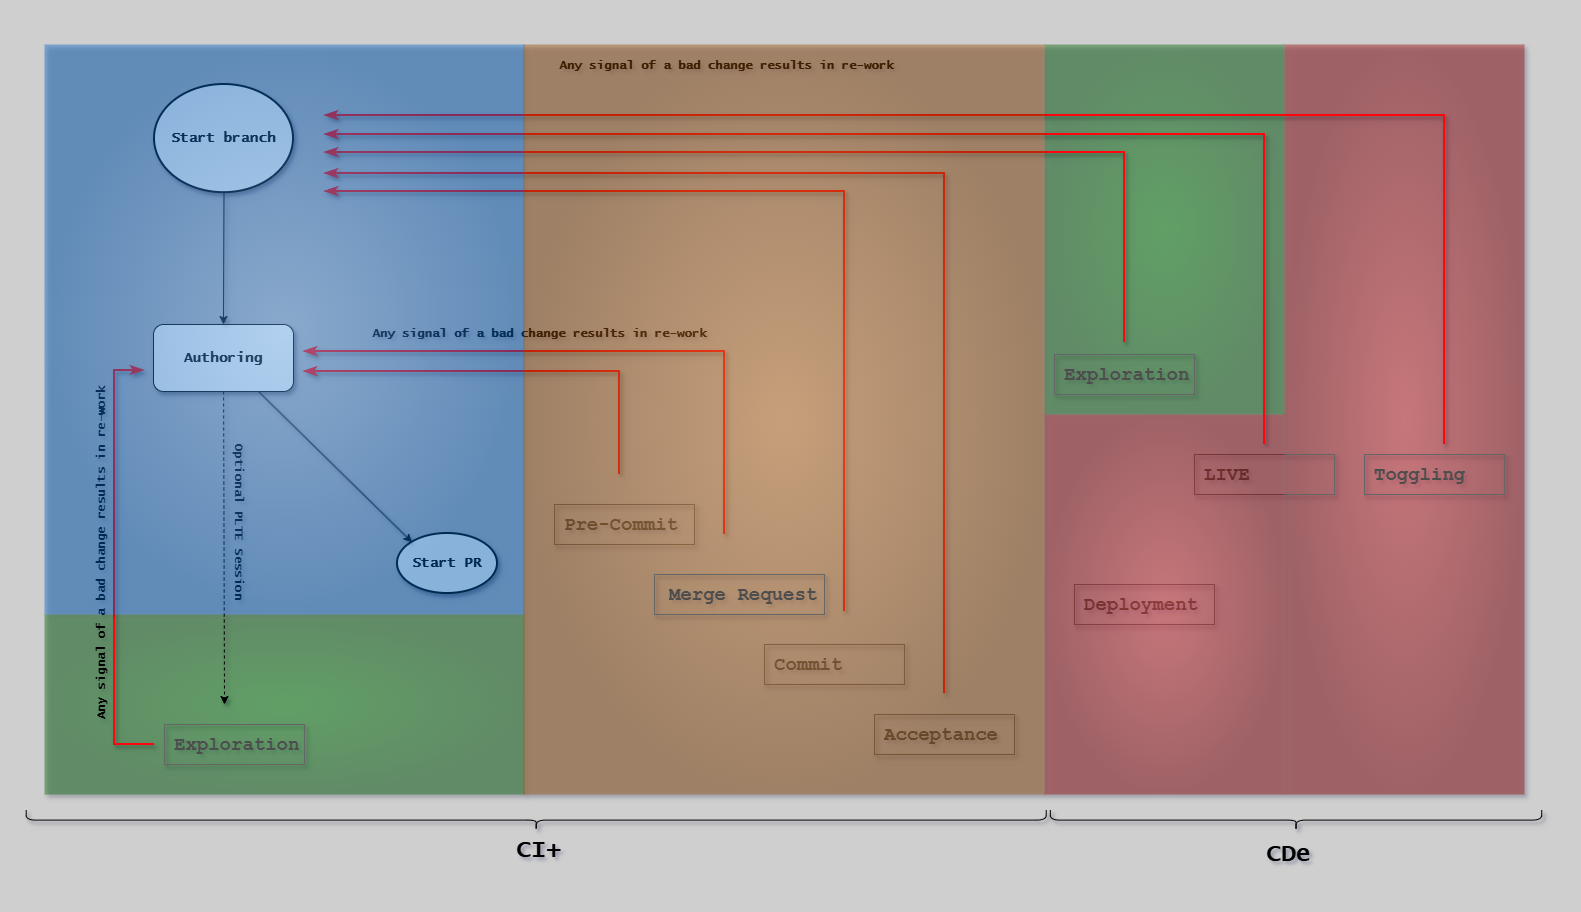

The diagram above was exported from draw.io. Its source (the exported page's mxGraphModel, read from the mxfile embedded in the PNG):
<mxGraphModel dx="2518" dy="-5438" grid="1" gridSize="10" guides="0" tooltips="1" connect="1" arrows="1" fold="1" page="1" pageScale="1" pageWidth="1654" pageHeight="1169" background="#CFCFCF" math="0" shadow="1">
  <root>
    <mxCell id="0" />
    <mxCell id="1" parent="0" />
    <mxCell id="OgIjqB_idXgOyFpU_1IB-7" value="" style="group;strokeColor=none;fillColor=#009900;gradientColor=#006600;gradientDirection=radial;opacity=40;fontFamily=Courier New;shadow=1;" parent="1" vertex="1" connectable="0">
      <mxGeometry x="-600" y="5900" width="240" height="370" as="geometry" />
    </mxCell>
    <mxCell id="D8eO61BPL178t3w2MRby-48" value="" style="group;strokeColor=none;fillColor=#009900;gradientColor=#006600;gradientDirection=radial;opacity=40;fontFamily=Courier New;shadow=1;" parent="1" vertex="1" connectable="0">
      <mxGeometry x="-1600" y="6470" width="480" height="180" as="geometry" />
    </mxCell>
    <mxCell id="G46-tSZCfBZYrONh_9nJ-37" value="" style="group;strokeColor=none;dashed=1;dashPattern=12 12;shadow=1;" parent="1" vertex="1" connectable="0">
      <mxGeometry x="-1640" y="5860" width="1560" height="890" as="geometry" />
    </mxCell>
    <mxCell id="MhbG-u4JNErvw10v7Ojb-1" value="Start branch" style="strokeWidth=2;html=1;shape=mxgraph.flowchart.start_1;whiteSpace=wrap;fontFamily=Lucida Console;fontStyle=1;fontSize=14;shadow=1;" parent="1" vertex="1">
      <mxGeometry x="-1490" y="5940" width="139" height="108.17" as="geometry" />
    </mxCell>
    <mxCell id="LKXPNDE7oSgwbnDmEAhS-78" value="&lt;b&gt;Authoring&lt;/b&gt;" style="rounded=1;whiteSpace=wrap;html=1;fontFamily=Lucida Console;fontSize=14;shadow=1;" parent="1" vertex="1">
      <mxGeometry x="-1491" y="6180" width="140" height="67" as="geometry" />
    </mxCell>
    <mxCell id="D8eO61BPL178t3w2MRby-3" value="" style="endArrow=classic;html=1;rounded=0;entryX=0.5;entryY=0;entryDx=0;entryDy=0;exitX=0.5;exitY=1;exitDx=0;exitDy=0;exitPerimeter=0;fontFamily=Lucida Console;shadow=1;" parent="1" source="MhbG-u4JNErvw10v7Ojb-1" target="LKXPNDE7oSgwbnDmEAhS-78" edge="1">
      <mxGeometry width="50" height="50" relative="1" as="geometry">
        <mxPoint x="-1421" y="6307" as="sourcePoint" />
        <mxPoint x="-1421" y="6237" as="targetPoint" />
      </mxGeometry>
    </mxCell>
    <mxCell id="D8eO61BPL178t3w2MRby-7" value="Start PR" style="strokeWidth=2;html=1;shape=mxgraph.flowchart.start_1;whiteSpace=wrap;fontFamily=Lucida Console;fontStyle=1;fontSize=14;shadow=1;" parent="1" vertex="1">
      <mxGeometry x="-1247" y="6389" width="100" height="60" as="geometry" />
    </mxCell>
    <mxCell id="D8eO61BPL178t3w2MRby-8" value="" style="endArrow=classic;html=1;rounded=0;dashed=1;fontFamily=Lucida Console;shadow=1;" parent="1" source="LKXPNDE7oSgwbnDmEAhS-78" edge="1">
      <mxGeometry width="50" height="50" relative="1" as="geometry">
        <mxPoint x="-1421" y="6431" as="sourcePoint" />
        <mxPoint x="-1420" y="6560" as="targetPoint" />
      </mxGeometry>
    </mxCell>
    <mxCell id="D8eO61BPL178t3w2MRby-32" value="" style="edgeStyle=segmentEdgeStyle;endArrow=none;html=1;curved=0;rounded=0;endSize=8;startSize=8;startArrow=classicThin;startFill=1;endFill=0;strokeColor=#FF050D;fontFamily=Lucida Console;strokeWidth=2;shadow=1;" parent="1" edge="1">
      <mxGeometry width="50" height="50" relative="1" as="geometry">
        <mxPoint x="-1341" y="6227" as="sourcePoint" />
        <mxPoint x="-1025" y="6330" as="targetPoint" />
        <Array as="points">
          <mxPoint x="-1025" y="6227" />
        </Array>
      </mxGeometry>
    </mxCell>
    <mxCell id="D8eO61BPL178t3w2MRby-33" value="" style="edgeStyle=segmentEdgeStyle;endArrow=none;html=1;curved=0;rounded=0;endSize=8;startSize=8;startArrow=classicThin;startFill=1;endFill=0;strokeColor=#FF050D;fontFamily=Lucida Console;strokeWidth=2;shadow=1;" parent="1" edge="1">
      <mxGeometry width="50" height="50" relative="1" as="geometry">
        <mxPoint x="-1341" y="6207" as="sourcePoint" />
        <mxPoint x="-920" y="6390" as="targetPoint" />
        <Array as="points">
          <mxPoint x="-920" y="6207" />
          <mxPoint x="-920" y="6330" />
        </Array>
      </mxGeometry>
    </mxCell>
    <mxCell id="D8eO61BPL178t3w2MRby-34" value="" style="edgeStyle=segmentEdgeStyle;endArrow=none;html=1;curved=0;rounded=0;endSize=8;startSize=8;startArrow=classicThin;startFill=1;endFill=0;strokeColor=#FF050D;fontFamily=Lucida Console;strokeWidth=2;shadow=1;" parent="1" edge="1">
      <mxGeometry width="50" height="50" relative="1" as="geometry">
        <mxPoint x="-1320" y="6047" as="sourcePoint" />
        <mxPoint x="-800" y="6467" as="targetPoint" />
        <Array as="points">
          <mxPoint x="-800" y="6047" />
          <mxPoint x="-800" y="6347" />
        </Array>
      </mxGeometry>
    </mxCell>
    <mxCell id="D8eO61BPL178t3w2MRby-35" value="" style="edgeStyle=segmentEdgeStyle;endArrow=none;html=1;curved=0;rounded=0;endSize=8;startSize=8;startArrow=classicThin;startFill=1;endFill=0;strokeColor=#FF050D;fontFamily=Lucida Console;strokeWidth=2;shadow=1;" parent="1" edge="1">
      <mxGeometry width="50" height="50" relative="1" as="geometry">
        <mxPoint x="-1320" y="6029" as="sourcePoint" />
        <mxPoint x="-700" y="6549" as="targetPoint" />
        <Array as="points">
          <mxPoint x="-700" y="6029" />
          <mxPoint x="-700" y="6229" />
        </Array>
      </mxGeometry>
    </mxCell>
    <mxCell id="D8eO61BPL178t3w2MRby-46" value="" style="endArrow=classic;html=1;rounded=0;entryX=0.145;entryY=0.145;entryDx=0;entryDy=0;exitX=0.75;exitY=1;exitDx=0;exitDy=0;fontFamily=Lucida Console;entryPerimeter=0;shadow=1;" parent="1" source="LKXPNDE7oSgwbnDmEAhS-78" target="D8eO61BPL178t3w2MRby-7" edge="1">
      <mxGeometry width="50" height="50" relative="1" as="geometry">
        <mxPoint x="-1644" y="6377" as="sourcePoint" />
        <mxPoint x="-1421" y="6364" as="targetPoint" />
      </mxGeometry>
    </mxCell>
    <mxCell id="D8eO61BPL178t3w2MRby-51" value="&lt;font size=&quot;1&quot; style=&quot;&quot;&gt;&lt;b style=&quot;font-size: 12px;&quot;&gt;Any signal of a bad change results in re-work&lt;/b&gt;&lt;/font&gt;" style="text;html=1;strokeColor=none;fillColor=none;align=center;verticalAlign=middle;whiteSpace=wrap;rounded=0;rotation=0;fontFamily=Lucida Console;shadow=1;" parent="1" vertex="1">
      <mxGeometry x="-1087.07" y="5911" width="339.07" height="22.17" as="geometry" />
    </mxCell>
    <mxCell id="f3ZMndKFr0XKAx3nWeiv-1" value="&lt;font&gt;&lt;b&gt;Optional PLTE Session&lt;br&gt;&lt;/b&gt;&lt;/font&gt;" style="text;html=1;strokeColor=none;fillColor=none;align=center;verticalAlign=middle;whiteSpace=wrap;rounded=0;rotation=90;fontFamily=Lucida Console;shadow=1;" parent="1" vertex="1">
      <mxGeometry x="-1545.92" y="6371.59" width="279" height="13" as="geometry" />
    </mxCell>
    <mxCell id="OgIjqB_idXgOyFpU_1IB-27" value="" style="edgeStyle=segmentEdgeStyle;endArrow=none;html=1;curved=0;rounded=0;endSize=8;startSize=8;startArrow=classicThin;startFill=1;endFill=0;strokeColor=#FF050D;fontFamily=Lucida Console;strokeWidth=2;shadow=1;" parent="1" edge="1">
      <mxGeometry width="50" height="50" relative="1" as="geometry">
        <mxPoint x="-1500" y="6226" as="sourcePoint" />
        <mxPoint x="-1490" y="6600" as="targetPoint" />
        <Array as="points">
          <mxPoint x="-1530" y="6226" />
          <mxPoint x="-1530" y="6600" />
        </Array>
      </mxGeometry>
    </mxCell>
    <mxCell id="OgIjqB_idXgOyFpU_1IB-28" value="&lt;font size=&quot;1&quot; style=&quot;&quot;&gt;&lt;b style=&quot;font-size: 12px;&quot;&gt;Any signal of a bad change results in re-work&lt;/b&gt;&lt;/font&gt;" style="text;html=1;strokeColor=none;fillColor=none;align=center;verticalAlign=middle;whiteSpace=wrap;rounded=0;rotation=0;fontFamily=Lucida Console;shadow=1;" parent="1" vertex="1">
      <mxGeometry x="-1274" y="6178.92" width="339.07" height="22.17" as="geometry" />
    </mxCell>
    <mxCell id="OgIjqB_idXgOyFpU_1IB-29" value="&lt;font size=&quot;1&quot; style=&quot;&quot;&gt;&lt;b style=&quot;font-size: 12px;&quot;&gt;Any signal of a bad change results in re-work&lt;/b&gt;&lt;/font&gt;" style="text;html=1;strokeColor=none;fillColor=none;align=center;verticalAlign=middle;whiteSpace=wrap;rounded=0;rotation=-90;fontFamily=Lucida Console;shadow=1;" parent="1" vertex="1">
      <mxGeometry x="-1711" y="6397" width="339.07" height="22.17" as="geometry" />
    </mxCell>
    <mxCell id="OgIjqB_idXgOyFpU_1IB-35" value="" style="group;strokeColor=none;fillColor=#FF3333;gradientColor=#990000;gradientDirection=radial;opacity=40;fontFamily=Courier New;shadow=1;" parent="1" vertex="1" connectable="0">
      <mxGeometry x="-360" y="5900" width="240" height="750" as="geometry" />
    </mxCell>
    <mxCell id="OgIjqB_idXgOyFpU_1IB-49" value="" style="edgeStyle=segmentEdgeStyle;endArrow=none;html=1;curved=0;rounded=0;endSize=8;startSize=8;startArrow=classicThin;startFill=1;endFill=0;strokeColor=#FF050D;fontFamily=Lucida Console;strokeWidth=2;shadow=1;" parent="1" edge="1">
      <mxGeometry width="50" height="50" relative="1" as="geometry">
        <mxPoint x="-1320" y="5971" as="sourcePoint" />
        <mxPoint x="-200" y="6300" as="targetPoint" />
      </mxGeometry>
    </mxCell>
    <mxCell id="OgIjqB_idXgOyFpU_1IB-71" value="" style="edgeStyle=segmentEdgeStyle;endArrow=none;html=1;curved=0;rounded=0;endSize=8;startSize=8;startArrow=classicThin;startFill=1;endFill=0;strokeColor=#FF050D;fontFamily=Lucida Console;strokeWidth=2;shadow=1;" parent="1" edge="1">
      <mxGeometry width="50" height="50" relative="1" as="geometry">
        <mxPoint x="-1320" y="6008" as="sourcePoint" />
        <mxPoint x="-520" y="6198" as="targetPoint" />
        <Array as="points">
          <mxPoint x="-520" y="6008" />
          <mxPoint x="-520" y="6168" />
        </Array>
      </mxGeometry>
    </mxCell>
    <mxCell id="4Z8Yn7KE2TwwNmTU-_W3-6" value="" style="group;shadow=1;" parent="1" vertex="1" connectable="0">
      <mxGeometry x="-1090" y="6360" width="140" height="40" as="geometry" />
    </mxCell>
    <mxCell id="4Z8Yn7KE2TwwNmTU-_W3-3" value="" style="group;strokeColor=#666666;fontFamily=Courier New;shadow=1;" parent="4Z8Yn7KE2TwwNmTU-_W3-6" vertex="1" connectable="0">
      <mxGeometry width="140" height="40" as="geometry" />
    </mxCell>
    <mxCell id="4Z8Yn7KE2TwwNmTU-_W3-4" value="&lt;h1&gt;&lt;span style=&quot;&quot;&gt;&lt;font style=&quot;font-size: 19px;&quot;&gt;Pre-Commit&lt;/font&gt;&lt;/span&gt;&lt;/h1&gt;" style="text;html=1;strokeColor=none;fillColor=none;spacing=5;spacingTop=-20;whiteSpace=wrap;overflow=hidden;rounded=0;fontStyle=1;fontFamily=Courier New;fontColor=#4D4D4D;shadow=1;" parent="4Z8Yn7KE2TwwNmTU-_W3-6" vertex="1">
      <mxGeometry x="5" width="125" height="40" as="geometry" />
    </mxCell>
    <mxCell id="4Z8Yn7KE2TwwNmTU-_W3-10" value="" style="group;shadow=1;" parent="1" vertex="1" connectable="0">
      <mxGeometry x="-770" y="6570" width="140" height="40" as="geometry" />
    </mxCell>
    <mxCell id="4Z8Yn7KE2TwwNmTU-_W3-11" value="" style="group;strokeColor=#666666;fontFamily=Courier New;shadow=1;" parent="4Z8Yn7KE2TwwNmTU-_W3-10" vertex="1" connectable="0">
      <mxGeometry width="140" height="40" as="geometry" />
    </mxCell>
    <mxCell id="4Z8Yn7KE2TwwNmTU-_W3-12" value="&lt;h1&gt;&lt;span style=&quot;&quot;&gt;&lt;font style=&quot;font-size: 19px;&quot;&gt;Acceptance&lt;/font&gt;&lt;/span&gt;&lt;/h1&gt;" style="text;html=1;strokeColor=none;fillColor=none;spacing=5;spacingTop=-20;whiteSpace=wrap;overflow=hidden;rounded=0;fontStyle=1;fontFamily=Courier New;fontColor=#4D4D4D;shadow=1;" parent="4Z8Yn7KE2TwwNmTU-_W3-10" vertex="1">
      <mxGeometry x="5" width="125" height="40" as="geometry" />
    </mxCell>
    <mxCell id="4Z8Yn7KE2TwwNmTU-_W3-19" value="" style="group;shadow=1;" parent="1" vertex="1" connectable="0">
      <mxGeometry x="-590" y="6210" width="140" height="40" as="geometry" />
    </mxCell>
    <mxCell id="4Z8Yn7KE2TwwNmTU-_W3-20" value="" style="group;strokeColor=#666666;fontFamily=Courier New;shadow=1;" parent="4Z8Yn7KE2TwwNmTU-_W3-19" vertex="1" connectable="0">
      <mxGeometry width="140" height="40" as="geometry" />
    </mxCell>
    <mxCell id="4Z8Yn7KE2TwwNmTU-_W3-21" value="&lt;h1&gt;&lt;span style=&quot;&quot;&gt;&lt;font style=&quot;font-size: 19px;&quot;&gt;Exploration&lt;/font&gt;&lt;/span&gt;&lt;/h1&gt;" style="text;html=1;strokeColor=none;fillColor=none;spacing=5;spacingTop=-20;whiteSpace=wrap;overflow=hidden;rounded=0;fontStyle=1;fontFamily=Courier New;fontColor=#4D4D4D;shadow=1;" parent="4Z8Yn7KE2TwwNmTU-_W3-19" vertex="1">
      <mxGeometry x="5" width="135" height="40" as="geometry" />
    </mxCell>
    <mxCell id="kmXZyCZc8Piacuk131Dg-1" value="" style="group;shadow=1;" parent="1" vertex="1" connectable="0">
      <mxGeometry x="-880" y="6500" width="140" height="40" as="geometry" />
    </mxCell>
    <mxCell id="kmXZyCZc8Piacuk131Dg-2" value="" style="group;strokeColor=#666666;fontFamily=Courier New;shadow=1;" parent="kmXZyCZc8Piacuk131Dg-1" vertex="1" connectable="0">
      <mxGeometry width="140" height="40" as="geometry" />
    </mxCell>
    <mxCell id="kmXZyCZc8Piacuk131Dg-3" value="&lt;h1&gt;&lt;span style=&quot;&quot;&gt;&lt;font style=&quot;font-size: 19px;&quot;&gt;Commit&lt;/font&gt;&lt;/span&gt;&lt;/h1&gt;" style="text;html=1;strokeColor=none;fillColor=none;spacing=5;spacingTop=-20;whiteSpace=wrap;overflow=hidden;rounded=0;fontStyle=1;fontFamily=Courier New;fontColor=#4D4D4D;shadow=1;" parent="kmXZyCZc8Piacuk131Dg-1" vertex="1">
      <mxGeometry x="5" width="125" height="40" as="geometry" />
    </mxCell>
    <mxCell id="kmXZyCZc8Piacuk131Dg-10" value="" style="group;shadow=1;" parent="1" vertex="1" connectable="0">
      <mxGeometry x="-570" y="6440" width="140" height="40" as="geometry" />
    </mxCell>
    <mxCell id="kmXZyCZc8Piacuk131Dg-11" value="" style="group;strokeColor=#666666;fontFamily=Courier New;shadow=1;" parent="kmXZyCZc8Piacuk131Dg-10" vertex="1" connectable="0">
      <mxGeometry width="140" height="40" as="geometry" />
    </mxCell>
    <mxCell id="kmXZyCZc8Piacuk131Dg-12" value="&lt;h1&gt;&lt;span style=&quot;&quot;&gt;&lt;font style=&quot;font-size: 19px;&quot;&gt;Deployment&lt;/font&gt;&lt;/span&gt;&lt;/h1&gt;" style="text;html=1;strokeColor=none;fillColor=none;spacing=5;spacingTop=-20;whiteSpace=wrap;overflow=hidden;rounded=0;fontStyle=1;fontFamily=Courier New;fontColor=#4D4D4D;shadow=1;" parent="kmXZyCZc8Piacuk131Dg-10" vertex="1">
      <mxGeometry x="5" width="125" height="40" as="geometry" />
    </mxCell>
    <mxCell id="kmXZyCZc8Piacuk131Dg-13" value="" style="group;shadow=1;" parent="1" vertex="1" connectable="0">
      <mxGeometry x="-450" y="6310" width="140" height="40" as="geometry" />
    </mxCell>
    <mxCell id="kmXZyCZc8Piacuk131Dg-14" value="" style="group;strokeColor=#666666;fontFamily=Courier New;shadow=1;" parent="kmXZyCZc8Piacuk131Dg-13" vertex="1" connectable="0">
      <mxGeometry width="140" height="40" as="geometry" />
    </mxCell>
    <mxCell id="kmXZyCZc8Piacuk131Dg-15" value="&lt;h1&gt;&lt;span style=&quot;&quot;&gt;&lt;font style=&quot;font-size: 19px;&quot;&gt;LIVE&lt;/font&gt;&lt;/span&gt;&lt;/h1&gt;" style="text;html=1;strokeColor=none;fillColor=none;spacing=5;spacingTop=-20;whiteSpace=wrap;overflow=hidden;rounded=0;fontStyle=1;fontFamily=Courier New;fontColor=#4D4D4D;shadow=1;" parent="kmXZyCZc8Piacuk131Dg-13" vertex="1">
      <mxGeometry x="5" width="125" height="40" as="geometry" />
    </mxCell>
    <mxCell id="kmXZyCZc8Piacuk131Dg-16" value="" style="group;shadow=1;" parent="1" vertex="1" connectable="0">
      <mxGeometry x="-280" y="6310" width="140" height="40" as="geometry" />
    </mxCell>
    <mxCell id="kmXZyCZc8Piacuk131Dg-17" value="" style="group;strokeColor=#666666;fontFamily=Courier New;shadow=1;" parent="kmXZyCZc8Piacuk131Dg-16" vertex="1" connectable="0">
      <mxGeometry width="140" height="40" as="geometry" />
    </mxCell>
    <mxCell id="kmXZyCZc8Piacuk131Dg-18" value="&lt;h1&gt;&lt;span style=&quot;&quot;&gt;&lt;font style=&quot;font-size: 19px;&quot;&gt;Toggling&lt;/font&gt;&lt;/span&gt;&lt;/h1&gt;" style="text;html=1;strokeColor=none;fillColor=none;spacing=5;spacingTop=-20;whiteSpace=wrap;overflow=hidden;rounded=0;fontStyle=1;fontFamily=Courier New;fontColor=#4D4D4D;shadow=1;" parent="kmXZyCZc8Piacuk131Dg-16" vertex="1">
      <mxGeometry x="5" width="125" height="40" as="geometry" />
    </mxCell>
    <mxCell id="XVmn48HjtO2-uqdBFqpl-1" value="" style="group;shadow=1;" parent="1" connectable="0" vertex="1">
      <mxGeometry x="-1480" y="6580" width="140" height="40" as="geometry" />
    </mxCell>
    <mxCell id="XVmn48HjtO2-uqdBFqpl-2" value="" style="group;strokeColor=#666666;fontFamily=Courier New;shadow=1;" parent="XVmn48HjtO2-uqdBFqpl-1" connectable="0" vertex="1">
      <mxGeometry width="140" height="40" as="geometry" />
    </mxCell>
    <mxCell id="XVmn48HjtO2-uqdBFqpl-3" value="&lt;h1&gt;&lt;span style=&quot;&quot;&gt;&lt;font style=&quot;font-size: 19px;&quot;&gt;Exploration&lt;/font&gt;&lt;/span&gt;&lt;/h1&gt;" style="text;html=1;strokeColor=none;fillColor=none;spacing=5;spacingTop=-20;whiteSpace=wrap;overflow=hidden;rounded=0;fontStyle=1;fontFamily=Courier New;fontColor=#4D4D4D;shadow=1;" parent="XVmn48HjtO2-uqdBFqpl-1" vertex="1">
      <mxGeometry x="5" width="135" height="40" as="geometry" />
    </mxCell>
    <mxCell id="-kAiSXTYd50ntFUyPOIU-1" value="" style="group;strokeColor=none;fillColor=#FF3333;gradientColor=#990000;gradientDirection=radial;opacity=40;fontFamily=Courier New;shadow=1;" parent="1" vertex="1" connectable="0">
      <mxGeometry x="-600" y="6270" width="240" height="380" as="geometry" />
    </mxCell>
    <mxCell id="-kAiSXTYd50ntFUyPOIU-2" value="" style="edgeStyle=segmentEdgeStyle;endArrow=none;html=1;curved=0;rounded=0;endSize=8;startSize=8;startArrow=classicThin;startFill=1;endFill=0;strokeColor=#FF050D;fontFamily=Lucida Console;strokeWidth=2;shadow=1;" parent="1" edge="1">
      <mxGeometry width="50" height="50" relative="1" as="geometry">
        <mxPoint x="-1320" y="5990" as="sourcePoint" />
        <mxPoint x="-380" y="6300" as="targetPoint" />
        <Array as="points">
          <mxPoint x="-380" y="5990" />
        </Array>
      </mxGeometry>
    </mxCell>
    <mxCell id="D8eO61BPL178t3w2MRby-49" value="" style="group;strokeColor=none;fillColor=#66B2FF;gradientColor=#0066CC;gradientDirection=radial;opacity=40;fontFamily=Courier New;shadow=1;" parent="1" vertex="1" connectable="0">
      <mxGeometry x="-1600" y="5900" width="480" height="570" as="geometry" />
    </mxCell>
    <mxCell id="k_aumR4ieNev92V1qe2r-1" value="" style="shape=curlyBracket;whiteSpace=wrap;html=1;rounded=1;flipH=1;labelPosition=right;verticalLabelPosition=middle;align=left;verticalAlign=middle;rotation=90;fontFamily=Lucida Console;shadow=1;" parent="1" vertex="1">
      <mxGeometry x="-1118.28" y="6165.6" width="20" height="1020" as="geometry" />
    </mxCell>
    <mxCell id="k_aumR4ieNev92V1qe2r-2" value="" style="shape=curlyBracket;whiteSpace=wrap;html=1;rounded=1;flipH=1;labelPosition=right;verticalLabelPosition=middle;align=left;verticalAlign=middle;rotation=90;fontFamily=Lucida Console;shadow=1;" parent="1" vertex="1">
      <mxGeometry x="-358.47" y="6429.92" width="20" height="491.35" as="geometry" />
    </mxCell>
    <mxCell id="k_aumR4ieNev92V1qe2r-3" value="CI+" style="text;strokeColor=none;fillColor=none;html=1;fontSize=24;fontStyle=1;verticalAlign=middle;align=center;fontFamily=Lucida Console;shadow=1;" parent="1" vertex="1">
      <mxGeometry x="-1140" y="6686.07" width="68" height="40" as="geometry" />
    </mxCell>
    <mxCell id="k_aumR4ieNev92V1qe2r-4" value="CDe" style="text;strokeColor=none;fillColor=none;html=1;fontSize=24;fontStyle=1;verticalAlign=middle;align=center;fontFamily=Lucida Console;shadow=1;" parent="1" vertex="1">
      <mxGeometry x="-390" y="6690" width="68" height="40" as="geometry" />
    </mxCell>
    <mxCell id="nd3F1P91wTwuQoCMbCAJ-1" value="" style="group;shadow=1;" parent="1" vertex="1" connectable="0">
      <mxGeometry x="-1121" y="5900" width="521" height="750" as="geometry" />
    </mxCell>
    <mxCell id="D8eO61BPL178t3w2MRby-50" value="" style="group;strokeColor=none;fillColor=#FF9933;gradientColor=#994C00;gradientDirection=radial;opacity=40;fontFamily=Courier New;shadow=1;" parent="nd3F1P91wTwuQoCMbCAJ-1" vertex="1" connectable="0">
      <mxGeometry width="521" height="750" as="geometry" />
    </mxCell>
    <mxCell id="4Z8Yn7KE2TwwNmTU-_W3-8" value="" style="group;strokeColor=#666666;fontFamily=Courier New;shadow=1;" parent="nd3F1P91wTwuQoCMbCAJ-1" vertex="1" connectable="0">
      <mxGeometry x="131" y="530" width="170" height="40" as="geometry" />
    </mxCell>
    <mxCell id="f4FOCTYBHd4mJycPRZrh-3" value="&lt;h1&gt;&lt;span style=&quot;&quot;&gt;&lt;font style=&quot;font-size: 19px;&quot;&gt;Merge Request&lt;/font&gt;&lt;/span&gt;&lt;/h1&gt;" style="text;html=1;strokeColor=none;fillColor=none;spacing=5;spacingTop=-20;whiteSpace=wrap;overflow=hidden;rounded=0;fontStyle=1;fontFamily=Courier New;fontColor=#4D4D4D;shadow=1;" parent="nd3F1P91wTwuQoCMbCAJ-1" vertex="1">
      <mxGeometry x="141" y="530" width="175" height="40" as="geometry" />
    </mxCell>
  </root>
</mxGraphModel>